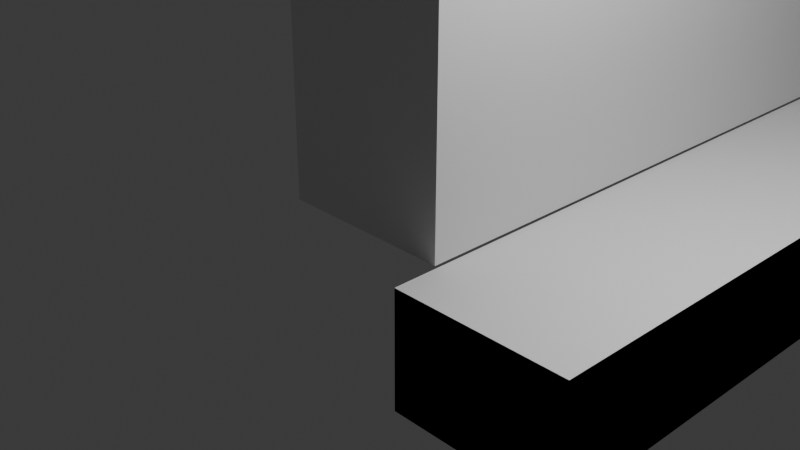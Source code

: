 # Source: Scene.blend  (saved by Blender 5.0.119; exported with 4.5.12 LTS)
import bpy
from mathutils import Matrix  # noqa: F401  (used for matrix-valued properties, if any)

bpy.ops.wm.read_factory_settings(use_empty=True)
scene = bpy.context.scene
scene.name = 'Scene'

# ---- collections
col_buildings = bpy.data.collections.new('Buildings'); scene.collection.children.link(col_buildings)
col_referenceimages = bpy.data.collections.new('ReferenceImages'); scene.collection.children.link(col_referenceimages)

# ---- world
world_world = bpy.data.worlds.new('World'); scene.world = world_world
world_world.use_nodes = True; world_world.node_tree.nodes.clear()
_N = world_world.node_tree.nodes; _L = world_world.node_tree.links
n0 = _N.new('ShaderNodeOutputWorld'); n0.name = 'World Output'; n0.location = (200, 100)
n1 = _N.new('ShaderNodeBackground'); n1.name = 'Background'; n1.location = (-200, 100)
n1.inputs[0].default_value = (0.05088, 0.05088, 0.05088, 1.0)
_L.new(n1.outputs[0], n0.inputs[0])
n0.is_active_output = True
world_world.color = (0.05088, 0.05088, 0.05088)
world_world.sun_shadow_jitter_overblur = 0.0

# ---- cameras
cam_camera = bpy.data.cameras.new('Camera')
cam_camera.clip_end = 100.0
cam_camera.ortho_scale = 7.314

# ---- lights
light_light = bpy.data.lights.new('Light', 'POINT')
light_light.energy = 1000.0
light_light.shadow_soft_size = 0.1

# ---- meshes
me_plane_019 = bpy.data.meshes.new('Plane.019')
me_plane_019.from_pydata([(-1.0, -1.0, 0.0), (1.0, -1.0, 0.0), (-1.0, 135.0, 0.0), (1.0, 135.0, 0.0), (-1.0, 152.8, -3.958), (1.0, 152.8, -3.958), (-1.0, 135.0, -1.35), (-1.0, -1.0, -1.35), (1.0, -1.0, -1.35), (1.0, 135.0, -1.35), (-1.0, 257.7, -3.958), (1.0, 257.7, -3.958), (-1.0, 267.9, -0.3509), (1.0, 267.9, -0.3509), (-1.0, 135.0, -0.005154), (-1.0, -1.0, -0.005154), (1.0, -1.0, -0.005154), (1.0, 135.0, -0.005154)], [], [(2, 0, 7, 6), (2, 3, 5, 4), (8, 9, 17, 16), (3, 2, 6, 9), (0, 1, 8, 7), (1, 3, 9, 8), (4, 5, 11, 10), (10, 11, 13, 12), (15, 16, 17, 14), (6, 7, 15, 14), (9, 6, 14, 17), (7, 8, 16, 15)])
_uv = me_plane_019.uv_layers.new(name='UVMap')
_uv.uv.foreach_set('vector', [0.0, 0.0, 0.0, 0.0, 0.0, 0.0, 0.0, 0.0, 0.0, 1.0, 1.0, 1.0, 1.0, 1.0, 0.0, 1.0, 0.0, 0.0, 0.0, 0.0, 0.0, 0.0, 0.0, 0.0, 1.0, 1.0, 0.0, 1.0, 0.0, 1.0, 1.0, 1.0, 0.0, 0.0, 0.0, 0.0, 0.0, 0.0, 0.0, 0.0, 0.0, 0.0, 0.0, 0.0, 0.0, 0.0, 0.0, 0.0, 0.0, 1.0, 1.0, 1.0, 1.0, 1.0, 0.0, 1.0, 0.0, 1.0, 1.0, 1.0, 1.0, 1.0, 0.0, 1.0, 0.0, 0.0, 1.0, 0.0, 1.0, 1.0, 0.0, 1.0, 0.0, 0.0, 0.0, 0.0, 0.0, 0.0, 0.0, 0.0, 1.0, 1.0, 0.0, 1.0, 0.0, 1.0, 1.0, 1.0, 0.0, 0.0, 0.0, 0.0, 0.0, 0.0, 0.0, 0.0])
me_plane_019.update()
me_plane = bpy.data.meshes.new('Plane')
me_plane.from_pydata([(-1.0, -1.208, 0.4641), (1.0, -1.208, 0.4641), (-1.0, 4.853, 0.4641), (1.0, 4.853, 0.4641), (-1.0, 4.853, 35.61), (-1.0, -1.208, 35.61), (1.0, -1.208, 35.61), (1.0, 4.853, 35.61)], [], [(0, 2, 3, 1), (5, 6, 7, 4), (1, 3, 7, 6), (2, 0, 5, 4), (3, 2, 4, 7), (0, 1, 6, 5)])
_uv = me_plane.uv_layers.new(name='UVMap')
_uv.uv.foreach_set('vector', [0.0, 0.0, 0.0, 1.0, 1.0, 1.0, 1.0, 0.0, 0.0, 0.0, 1.0, 0.0, 1.0, 1.0, 0.0, 1.0, 1.0, 0.0, 1.0, 1.0, 1.0, 1.0, 1.0, 0.0, 0.0, 1.0, 0.0, 0.0, 0.0, 0.0, 0.0, 1.0, 1.0, 1.0, 0.0, 1.0, 0.0, 1.0, 1.0, 1.0, 0.0, 0.0, 1.0, 0.0, 1.0, 0.0, 0.0, 0.0])
me_plane.update()
me_plane_003 = bpy.data.meshes.new('Plane.003')
me_plane_003.from_pydata([(-1.0, -1.208, 0.2773), (1.0, -1.208, 0.2773), (-1.0, 3.935, 0.2773), (1.0, 3.935, 0.2773), (-1.0, 3.935, 41.33), (-1.0, -1.208, 41.33), (1.0, -1.208, 41.33), (1.0, 3.935, 41.33)], [], [(0, 2, 3, 1), (5, 6, 7, 4), (1, 3, 7, 6), (2, 0, 5, 4), (3, 2, 4, 7), (0, 1, 6, 5)])
_uv = me_plane_003.uv_layers.new(name='UVMap')
_uv.uv.foreach_set('vector', [0.0, 0.0, 0.0, 1.0, 1.0, 1.0, 1.0, 0.0, 0.0, 0.0, 1.0, 0.0, 1.0, 1.0, 0.0, 1.0, 1.0, 0.0, 1.0, 1.0, 1.0, 1.0, 1.0, 0.0, 0.0, 1.0, 0.0, 0.0, 0.0, 0.0, 0.0, 1.0, 1.0, 1.0, 0.0, 1.0, 0.0, 1.0, 1.0, 1.0, 0.0, 0.0, 1.0, 0.0, 1.0, 0.0, 0.0, 0.0])
me_plane_003.update()
me_plane_004 = bpy.data.meshes.new('Plane.004')
me_plane_004.from_pydata([(-1.0, -1.325, 0.2773), (1.0, -1.325, 0.2773), (-1.0, 4.406, 0.2773), (1.0, 4.406, 0.2773), (-1.0, 4.406, 33.45), (-1.0, -1.325, 33.45), (1.0, -1.325, 33.45), (1.0, 4.406, 33.45)], [], [(0, 2, 3, 1), (5, 6, 7, 4), (1, 3, 7, 6), (2, 0, 5, 4), (3, 2, 4, 7), (0, 1, 6, 5)])
_uv = me_plane_004.uv_layers.new(name='UVMap')
_uv.uv.foreach_set('vector', [0.0, 0.0, 0.0, 1.0, 1.0, 1.0, 1.0, 0.0, 0.0, 0.0, 1.0, 0.0, 1.0, 1.0, 0.0, 1.0, 1.0, 0.0, 1.0, 1.0, 1.0, 1.0, 1.0, 0.0, 0.0, 1.0, 0.0, 0.0, 0.0, 0.0, 0.0, 1.0, 1.0, 1.0, 0.0, 1.0, 0.0, 1.0, 1.0, 1.0, 0.0, 0.0, 1.0, 0.0, 1.0, 0.0, 0.0, 0.0])
me_plane_004.update()
me_plane_005 = bpy.data.meshes.new('Plane.005')
me_plane_005.from_pydata([(-1.0, -1.261, 0.2773), (1.0, -1.261, 0.2773), (-1.0, 5.263, 0.2773), (1.0, 5.263, 0.2773), (-1.0, 5.263, 35.54), (-1.0, -1.261, 35.54), (1.0, -1.261, 35.54), (1.0, 5.263, 35.54)], [], [(0, 2, 3, 1), (5, 6, 7, 4), (1, 3, 7, 6), (2, 0, 5, 4), (3, 2, 4, 7), (0, 1, 6, 5)])
_uv = me_plane_005.uv_layers.new(name='UVMap')
_uv.uv.foreach_set('vector', [0.0, 0.0, 0.0, 1.0, 1.0, 1.0, 1.0, 0.0, 0.0, 0.0, 1.0, 0.0, 1.0, 1.0, 0.0, 1.0, 1.0, 0.0, 1.0, 1.0, 1.0, 1.0, 1.0, 0.0, 0.0, 1.0, 0.0, 0.0, 0.0, 0.0, 0.0, 1.0, 1.0, 1.0, 0.0, 1.0, 0.0, 1.0, 1.0, 1.0, 0.0, 0.0, 1.0, 0.0, 1.0, 0.0, 0.0, 0.0])
me_plane_005.update()
me_plane_006 = bpy.data.meshes.new('Plane.006')
me_plane_006.from_pydata([(-1.0, -1.261, 0.2773), (1.0, -1.261, 0.2773), (-1.0, 5.544, 0.2773), (1.0, 5.544, 0.2773), (-1.0, 5.544, 44.74), (-1.0, -1.261, 44.74), (1.0, -1.261, 44.74), (1.0, 5.544, 44.74)], [], [(0, 2, 3, 1), (5, 6, 7, 4), (1, 3, 7, 6), (2, 0, 5, 4), (3, 2, 4, 7), (0, 1, 6, 5)])
_uv = me_plane_006.uv_layers.new(name='UVMap')
_uv.uv.foreach_set('vector', [0.0, 0.0, 0.0, 1.0, 1.0, 1.0, 1.0, 0.0, 0.0, 0.0, 1.0, 0.0, 1.0, 1.0, 0.0, 1.0, 1.0, 0.0, 1.0, 1.0, 1.0, 1.0, 1.0, 0.0, 0.0, 1.0, 0.0, 0.0, 0.0, 0.0, 0.0, 1.0, 1.0, 1.0, 0.0, 1.0, 0.0, 1.0, 1.0, 1.0, 0.0, 0.0, 1.0, 0.0, 1.0, 0.0, 0.0, 0.0])
me_plane_006.update()
me_plane_007 = bpy.data.meshes.new('Plane.007')
me_plane_007.from_pydata([(-1.0, -1.261, 0.252), (1.0, -1.261, 0.252), (-1.0, 4.153, 0.252), (1.0, 4.153, 0.252), (-1.0, 4.153, 37.19), (-1.0, -1.261, 37.19), (1.0, -1.261, 37.19), (1.0, 4.153, 37.19)], [], [(0, 2, 3, 1), (5, 6, 7, 4), (1, 3, 7, 6), (2, 0, 5, 4), (3, 2, 4, 7), (0, 1, 6, 5)])
_uv = me_plane_007.uv_layers.new(name='UVMap')
_uv.uv.foreach_set('vector', [0.0, 0.0, 0.0, 1.0, 1.0, 1.0, 1.0, 0.0, 0.0, 0.0, 1.0, 0.0, 1.0, 1.0, 0.0, 1.0, 1.0, 0.0, 1.0, 1.0, 1.0, 1.0, 1.0, 0.0, 0.0, 1.0, 0.0, 0.0, 0.0, 0.0, 0.0, 1.0, 1.0, 1.0, 0.0, 1.0, 0.0, 1.0, 1.0, 1.0, 0.0, 0.0, 1.0, 0.0, 1.0, 0.0, 0.0, 0.0])
me_plane_007.update()
me_plane_009 = bpy.data.meshes.new('Plane.009')
me_plane_009.from_pydata([(-1.0, -1.261, 0.252), (1.0, -1.261, 0.252), (-1.0, 5.679, 0.252), (1.0, 5.679, 0.252), (-1.0, 5.679, 40.86), (-1.0, -1.261, 40.86), (1.0, -1.261, 40.86), (1.0, 5.679, 40.86)], [], [(0, 2, 3, 1), (5, 6, 7, 4), (1, 3, 7, 6), (2, 0, 5, 4), (3, 2, 4, 7), (0, 1, 6, 5)])
_uv = me_plane_009.uv_layers.new(name='UVMap')
_uv.uv.foreach_set('vector', [0.0, 0.0, 0.0, 1.0, 1.0, 1.0, 1.0, 0.0, 0.0, 0.0, 1.0, 0.0, 1.0, 1.0, 0.0, 1.0, 1.0, 0.0, 1.0, 1.0, 1.0, 1.0, 1.0, 0.0, 0.0, 1.0, 0.0, 0.0, 0.0, 0.0, 0.0, 1.0, 1.0, 1.0, 0.0, 1.0, 0.0, 1.0, 1.0, 1.0, 0.0, 0.0, 1.0, 0.0, 1.0, 0.0, 0.0, 0.0])
me_plane_009.update()
me_plane_010 = bpy.data.meshes.new('Plane.010')
me_plane_010.from_pydata([(-1.0, -1.261, 0.6002), (1.0, -1.261, 0.6002), (-1.0, 5.287, 0.6002), (1.0, 5.287, 0.6002), (-1.0, 5.287, 41.15), (-1.0, -1.261, 41.15), (1.0, -1.261, 41.15), (1.0, 5.287, 41.15), (-1.0, 4.897, 0.6002), (1.0, 4.897, 0.6002), (-1.0, 4.897, 41.15), (1.0, 4.897, 41.15), (-1.0, 5.287, 41.63), (1.0, 5.287, 41.63), (-1.0, 4.897, 41.63), (1.0, 4.897, 41.63)], [], [(8, 2, 3, 9), (11, 7, 13, 15), (9, 3, 7, 11), (8, 0, 5, 10), (3, 2, 4, 7), (0, 1, 6, 5), (2, 8, 10, 4), (1, 9, 11, 6), (5, 6, 11, 10), (0, 8, 9, 1), (14, 15, 13, 12), (7, 4, 12, 13), (10, 11, 15, 14), (4, 10, 14, 12)])
_uv = me_plane_010.uv_layers.new(name='UVMap')
_uv.uv.foreach_set('vector', [0.0, 0.9296, 0.0, 1.0, 1.0, 1.0, 1.0, 0.9296, 1.0, 0.9296, 1.0, 1.0, 1.0, 1.0, 1.0, 0.9296, 1.0, 0.9296, 1.0, 1.0, 1.0, 1.0, 1.0, 0.9296, 0.0, 0.9296, 0.0, 0.0, 0.0, 0.0, 0.0, 0.9296, 1.0, 1.0, 0.0, 1.0, 0.0, 1.0, 1.0, 1.0, 0.0, 0.0, 1.0, 0.0, 1.0, 0.0, 0.0, 0.0, 0.0, 1.0, 0.0, 0.9296, 0.0, 0.9296, 0.0, 1.0, 1.0, 0.0, 1.0, 0.9296, 1.0, 0.9296, 1.0, 0.0, 0.0, 0.0, 1.0, 0.0, 1.0, 0.9296, 0.0, 0.9296, 0.0, 0.0, 0.0, 0.9296, 1.0, 0.9296, 1.0, 0.0, 0.0, 0.9296, 1.0, 0.9296, 1.0, 1.0, 0.0, 1.0, 1.0, 1.0, 0.0, 1.0, 0.0, 1.0, 1.0, 1.0, 0.0, 0.9296, 1.0, 0.9296, 1.0, 0.9296, 0.0, 0.9296, 0.0, 1.0, 0.0, 0.9296, 0.0, 0.9296, 0.0, 1.0])
me_plane_010.update()
me_plane_011 = bpy.data.meshes.new('Plane.011')
me_plane_011.from_pydata([(-1.0, -1.261, -3.087), (1.0, -1.261, -3.087), (-1.0, 1.146, -3.087), (1.0, 1.146, -3.087), (-1.0, 1.146, 42.77), (-1.0, -1.261, 42.77), (1.0, -1.261, 42.77), (1.0, 1.146, 42.77)], [], [(0, 2, 3, 1), (5, 6, 7, 4), (1, 3, 7, 6), (2, 0, 5, 4), (3, 2, 4, 7), (0, 1, 6, 5)])
_uv = me_plane_011.uv_layers.new(name='UVMap')
_uv.uv.foreach_set('vector', [0.0, 0.0, 0.0, 1.0, 1.0, 1.0, 1.0, 0.0, 0.0, 0.0, 1.0, 0.0, 1.0, 1.0, 0.0, 1.0, 1.0, 0.0, 1.0, 1.0, 1.0, 1.0, 1.0, 0.0, 0.0, 1.0, 0.0, 0.0, 0.0, 0.0, 0.0, 1.0, 1.0, 1.0, 0.0, 1.0, 0.0, 1.0, 1.0, 1.0, 0.0, 0.0, 1.0, 0.0, 1.0, 0.0, 0.0, 0.0])
me_plane_011.update()
me_plane_012 = bpy.data.meshes.new('Plane.012')
me_plane_012.from_pydata([(-1.0, -1.261, -3.087), (1.0, -1.261, -3.087), (-1.0, 5.288, -3.064), (1.0, 5.288, -3.064), (-1.0, 5.288, 47.87), (-1.0, -1.261, 47.85), (1.0, -1.261, 47.85), (1.0, 5.288, 47.87)], [], [(0, 2, 3, 1), (5, 6, 7, 4), (1, 3, 7, 6), (2, 0, 5, 4), (3, 2, 4, 7), (0, 1, 6, 5)])
_uv = me_plane_012.uv_layers.new(name='UVMap')
_uv.uv.foreach_set('vector', [0.0, 0.0, 0.0, 1.0, 1.0, 1.0, 1.0, 0.0, 0.0, 0.0, 1.0, 0.0, 1.0, 1.0, 0.0, 1.0, 1.0, 0.0, 1.0, 1.0, 1.0, 1.0, 1.0, 0.0, 0.0, 1.0, 0.0, 0.0, 0.0, 0.0, 0.0, 1.0, 1.0, 1.0, 0.0, 1.0, 0.0, 1.0, 1.0, 1.0, 0.0, 0.0, 1.0, 0.0, 1.0, 0.0, 0.0, 0.0])
me_plane_012.update()
me_plane_013 = bpy.data.meshes.new('Plane.013')
me_plane_013.from_pydata([(-1.0, -1.261, -3.087), (1.0, -1.261, -3.087), (-1.0, 2.897, -3.064), (1.0, 2.897, -3.064), (-1.0, 2.897, 31.31), (-1.0, -1.261, 31.28), (1.0, -1.261, 31.28), (1.0, 2.897, 31.31)], [], [(0, 2, 3, 1), (5, 6, 7, 4), (1, 3, 7, 6), (2, 0, 5, 4), (3, 2, 4, 7), (0, 1, 6, 5)])
_uv = me_plane_013.uv_layers.new(name='UVMap')
_uv.uv.foreach_set('vector', [0.0, 0.0, 0.0, 1.0, 1.0, 1.0, 1.0, 0.0, 0.0, 0.0, 1.0, 0.0, 1.0, 1.0, 0.0, 1.0, 1.0, 0.0, 1.0, 1.0, 1.0, 1.0, 1.0, 0.0, 0.0, 1.0, 0.0, 0.0, 0.0, 0.0, 0.0, 1.0, 1.0, 1.0, 0.0, 1.0, 0.0, 1.0, 1.0, 1.0, 0.0, 0.0, 1.0, 0.0, 1.0, 0.0, 0.0, 0.0])
me_plane_013.update()
me_plane_014 = bpy.data.meshes.new('Plane.014')
me_plane_014.from_pydata([(-1.0, -1.261, -3.087), (1.0, -1.261, -3.087), (-1.0, 4.369, -3.064), (1.0, 4.369, -3.064), (-1.0, 4.369, 38.83), (-1.0, -1.261, 38.8), (1.0, -1.261, 38.8), (1.0, 4.369, 38.83)], [], [(0, 2, 3, 1), (5, 6, 7, 4), (1, 3, 7, 6), (2, 0, 5, 4), (3, 2, 4, 7), (0, 1, 6, 5)])
_uv = me_plane_014.uv_layers.new(name='UVMap')
_uv.uv.foreach_set('vector', [0.0, 0.0, 0.0, 1.0, 1.0, 1.0, 1.0, 0.0, 0.0, 0.0, 1.0, 0.0, 1.0, 1.0, 0.0, 1.0, 1.0, 0.0, 1.0, 1.0, 1.0, 1.0, 1.0, 0.0, 0.0, 1.0, 0.0, 0.0, 0.0, 0.0, 0.0, 1.0, 1.0, 1.0, 0.0, 1.0, 0.0, 1.0, 1.0, 1.0, 0.0, 0.0, 1.0, 0.0, 1.0, 0.0, 0.0, 0.0])
me_plane_014.update()
me_plane_015 = bpy.data.meshes.new('Plane.015')
me_plane_015.from_pydata([(-1.0, -1.261, -3.087), (1.0, -1.261, -3.087), (-1.0, 4.509, -3.064), (1.0, 4.509, -3.064), (-1.0, 4.509, 33.62), (-1.0, -1.261, 33.59), (1.0, -1.261, 33.59), (1.0, 4.509, 33.62)], [], [(0, 2, 3, 1), (5, 6, 7, 4), (1, 3, 7, 6), (2, 0, 5, 4), (3, 2, 4, 7), (0, 1, 6, 5)])
_uv = me_plane_015.uv_layers.new(name='UVMap')
_uv.uv.foreach_set('vector', [0.0, 0.0, 0.0, 1.0, 1.0, 1.0, 1.0, 0.0, 0.0, 0.0, 1.0, 0.0, 1.0, 1.0, 0.0, 1.0, 1.0, 0.0, 1.0, 1.0, 1.0, 1.0, 1.0, 0.0, 0.0, 1.0, 0.0, 0.0, 0.0, 0.0, 0.0, 1.0, 1.0, 1.0, 0.0, 1.0, 0.0, 1.0, 1.0, 1.0, 0.0, 0.0, 1.0, 0.0, 1.0, 0.0, 0.0, 0.0])
me_plane_015.update()
me_plane_016 = bpy.data.meshes.new('Plane.016')
me_plane_016.from_pydata([(-1.0, -1.261, -3.087), (1.0, -1.261, -3.087), (-1.0, 4.125, -3.064), (1.0, 4.125, -3.064), (-1.0, 4.125, 47.96), (-1.0, -1.261, 47.93), (1.0, -1.261, 47.93), (1.0, 4.125, 47.96), (1.0, 4.125, 2.435), (1.0, -1.261, 2.412), (-1.0, -1.261, 2.412), (-1.0, 4.125, 2.435), (-1.0, 6.633, 47.96), (1.0, 6.633, 47.96), (1.0, 6.633, 2.435), (-1.0, 6.633, 2.435), (-1.0, 6.27, 2.435), (1.0, 6.27, 2.435), (-1.0, 6.27, 47.96), (1.0, 6.27, 47.96), (1.0, 6.633, -3.187), (-1.0, 6.633, -3.187), (-1.0, 6.27, -3.187), (1.0, 6.27, -3.187)], [], [(0, 2, 3, 1), (5, 6, 7, 4), (9, 8, 7, 6), (11, 10, 5, 4), (16, 15, 21, 22), (10, 9, 6, 5), (0, 1, 9, 10), (3, 2, 11, 8), (2, 0, 10, 11), (1, 3, 8, 9), (14, 15, 12, 13), (16, 18, 12, 15), (18, 19, 13, 12), (19, 17, 14, 13), (7, 8, 17, 19), (4, 7, 19, 18), (11, 4, 18, 16), (8, 11, 16, 17), (23, 22, 21, 20), (17, 16, 22, 23), (14, 17, 23, 20), (15, 14, 20, 21)])
_uv = me_plane_016.uv_layers.new(name='UVMap')
_uv.uv.foreach_set('vector', [0.0, 0.0, 0.0, 1.0, 1.0, 1.0, 1.0, 0.0, 0.0, 0.0, 1.0, 0.0, 1.0, 1.0, 0.0, 1.0, 1.0, 0.0, 1.0, 1.0, 1.0, 1.0, 1.0, 0.0, 0.0, 1.0, 0.0, 0.0, 0.0, 0.0, 0.0, 1.0, 0.0, 1.0, 0.0, 1.0, 0.0, 1.0, 0.0, 1.0, 0.0, 0.0, 1.0, 0.0, 1.0, 0.0, 0.0, 0.0, 0.0, 0.0, 1.0, 0.0, 1.0, 0.0, 0.0, 0.0, 1.0, 1.0, 0.0, 1.0, 0.0, 1.0, 1.0, 1.0, 0.0, 1.0, 0.0, 0.0, 0.0, 0.0, 0.0, 1.0, 1.0, 0.0, 1.0, 1.0, 1.0, 1.0, 1.0, 0.0, 1.0, 1.0, 0.0, 1.0, 0.0, 1.0, 1.0, 1.0, 0.0, 1.0, 0.0, 1.0, 0.0, 1.0, 0.0, 1.0, 0.0, 1.0, 1.0, 1.0, 1.0, 1.0, 0.0, 1.0, 1.0, 1.0, 1.0, 1.0, 1.0, 1.0, 1.0, 1.0, 1.0, 1.0, 1.0, 1.0, 1.0, 1.0, 1.0, 1.0, 0.0, 1.0, 1.0, 1.0, 1.0, 1.0, 0.0, 1.0, 0.0, 1.0, 0.0, 1.0, 0.0, 1.0, 0.0, 1.0, 1.0, 1.0, 0.0, 1.0, 0.0, 1.0, 1.0, 1.0, 1.0, 1.0, 0.0, 1.0, 0.0, 1.0, 1.0, 1.0, 1.0, 1.0, 0.0, 1.0, 0.0, 1.0, 1.0, 1.0, 1.0, 1.0, 1.0, 1.0, 1.0, 1.0, 1.0, 1.0, 0.0, 1.0, 1.0, 1.0, 1.0, 1.0, 0.0, 1.0])
me_plane_016.update()
me_plane_017 = bpy.data.meshes.new('Plane.017')
me_plane_017.from_pydata([(-1.0, -1.261, -3.087), (1.0, -1.261, -3.087), (-1.0, 3.01, -3.064), (1.0, 3.01, -3.064), (-1.0, 3.01, 36.92), (-1.0, -1.261, 36.9), (1.0, -1.261, 36.9), (1.0, 3.01, 36.92)], [], [(0, 2, 3, 1), (5, 6, 7, 4), (1, 3, 7, 6), (2, 0, 5, 4), (3, 2, 4, 7), (0, 1, 6, 5)])
_uv = me_plane_017.uv_layers.new(name='UVMap')
_uv.uv.foreach_set('vector', [0.0, 0.0, 0.0, 1.0, 1.0, 1.0, 1.0, 0.0, 0.0, 0.0, 1.0, 0.0, 1.0, 1.0, 0.0, 1.0, 1.0, 0.0, 1.0, 1.0, 1.0, 1.0, 1.0, 0.0, 0.0, 1.0, 0.0, 0.0, 0.0, 0.0, 0.0, 1.0, 1.0, 1.0, 0.0, 1.0, 0.0, 1.0, 1.0, 1.0, 0.0, 0.0, 1.0, 0.0, 1.0, 0.0, 0.0, 0.0])
me_plane_017.update()
me_plane_018 = bpy.data.meshes.new('Plane.018')
me_plane_018.from_pydata([(-1.0, -1.261, -3.087), (1.0, -1.261, -3.087), (-1.0, 4.544, -3.064), (1.0, 4.544, -3.064), (-1.0, 4.544, 51.73), (-1.0, -1.261, 51.71), (1.0, -1.261, 51.71), (1.0, 4.544, 51.73)], [], [(0, 2, 3, 1), (5, 6, 7, 4), (1, 3, 7, 6), (2, 0, 5, 4), (3, 2, 4, 7), (0, 1, 6, 5)])
_uv = me_plane_018.uv_layers.new(name='UVMap')
_uv.uv.foreach_set('vector', [0.0, 0.0, 0.0, 1.0, 1.0, 1.0, 1.0, 0.0, 0.0, 0.0, 1.0, 0.0, 1.0, 1.0, 0.0, 1.0, 1.0, 0.0, 1.0, 1.0, 1.0, 1.0, 1.0, 0.0, 0.0, 1.0, 0.0, 0.0, 0.0, 0.0, 0.0, 1.0, 1.0, 1.0, 0.0, 1.0, 0.0, 1.0, 1.0, 1.0, 0.0, 0.0, 1.0, 0.0, 1.0, 0.0, 0.0, 0.0])
me_plane_018.update()

# ---- objects
ob_plane = bpy.data.objects.new('Plane', me_plane_019)
ob_light = bpy.data.objects.new('Light', light_light)
ob_camera = bpy.data.objects.new('Camera', cam_camera)
ob_building1 = bpy.data.objects.new('Building1', me_plane)
ob_building2 = bpy.data.objects.new('Building2', me_plane_003)
ob_building3 = bpy.data.objects.new('Building3', me_plane_004)
ob_building4 = bpy.data.objects.new('Building4', me_plane_005)
ob_building5 = bpy.data.objects.new('Building5', me_plane_006)
ob_building6 = bpy.data.objects.new('Building6', me_plane_007)
ob_building7 = bpy.data.objects.new('Building7', me_plane_009)
ob_building8 = bpy.data.objects.new('Building8', me_plane_010)
ob_building9 = bpy.data.objects.new('Building9', me_plane_011)
ob_building10 = bpy.data.objects.new('Building10', me_plane_012)
ob_building9_002 = bpy.data.objects.new('Building9.002', me_plane_013)
ob_building9_003 = bpy.data.objects.new('Building9.003', me_plane_014)
ob_building9_004 = bpy.data.objects.new('Building9.004', me_plane_015)
ob_building9_005 = bpy.data.objects.new('Building9.005', me_plane_016)
ob_building9_006 = bpy.data.objects.new('Building9.006', me_plane_017)
ob_building9_007 = bpy.data.objects.new('Building9.007', me_plane_018)
ob_empty = bpy.data.objects.new('Empty', None)
ob_empty_001 = bpy.data.objects.new('Empty.001', None)
ob_empty_002 = bpy.data.objects.new('Empty.002', None)
ob_empty_003 = bpy.data.objects.new('Empty.003', None)
ob_empty_004 = bpy.data.objects.new('Empty.004', None)
ob_empty_005 = bpy.data.objects.new('Empty.005', None)

# ---- transforms, parenting, visibility, modifiers, constraints
ob_plane.location = (2.001, 0.0, 0.001335)
ob_light.location = (4.076, 1.005, 5.904)
ob_light.rotation_euler = (0.6503, 0.05522, 1.866)
ob_light.lock_rotations_4d = False
ob_light.empty_display_type = 'ARROWS'
ob_light.color = (0.0, 0.0, 0.0, 0.0)
ob_light.lineart.crease_threshold = 0.0
ob_camera.location = (7.359, -6.926, 4.958)
ob_camera.rotation_euler = (1.109, 0.0, 0.8149)
ob_camera.lock_rotations_4d = False
ob_camera.empty_display_type = 'ARROWS'
ob_camera.color = (0.0, 0.0, 0.0, 0.0)
ob_camera.display_type = 'WIRE'
ob_camera.lineart.crease_threshold = 0.0
ob_building1.location = (-0.004069, 2.792, -0.4352)
ob_building1.scale = (1.0, 2.711, 1.0)
ob_building2.location = (-0.004069, 19.26, -0.2717)
ob_building2.scale = (1.0, 2.711, 1.0)
ob_building3.location = (-0.004069, 33.6, -0.205)
ob_building3.scale = (1.0, 2.711, 1.0)
ob_building4.location = (-0.004069, 55.92, -0.2786)
ob_building4.scale = (1.0, 2.711, 1.0)
ob_building5.location = (-0.004069, 73.62, -0.2786)
ob_building5.scale = (1.0, 2.711, 1.0)
ob_building6.location = (-0.004069, 92.07, -0.2786)
ob_building6.scale = (1.0, 2.711, 1.0)
ob_building7.location = (-0.004069, 106.8, -0.2786)
ob_building7.scale = (1.0, 2.711, 1.0)
ob_building8.location = (-0.004069, 138.4, -0.5761)
ob_building8.scale = (1.0, 2.711, 1.0)
ob_building9.location = (-0.004069, 156.1, -0.8622)
ob_building9.scale = (1.0, 2.711, 1.0)
ob_building10.location = (-0.004069, 162.7, -0.8796)
ob_building10.scale = (1.0, 2.711, 1.0)
ob_building9_002.location = (-0.004069, 180.4, -0.8657)
ob_building9_002.scale = (1.0, 2.711, 1.0)
ob_building9_003.location = (-0.004069, 191.6, -0.8127)
ob_building9_003.scale = (1.0, 2.711, 1.0)
ob_building9_004.location = (-0.004069, 206.9, -0.7896)
ob_building9_004.scale = (1.0, 2.711, 1.0)
ob_building9_005.location = (-0.004069, 222.6, -0.7896)
ob_building9_005.scale = (1.0, 2.711, 1.0)
ob_building9_006.location = (-0.004069, 244.1, -0.8782)
ob_building9_006.scale = (1.0, 2.711, 1.0)
ob_building9_007.location = (-0.004069, 255.6, -0.8574)
ob_building9_007.scale = (1.0, 2.711, 1.0)
ob_empty.location = (0.0, 17.04, 22.84)
ob_empty.rotation_euler = (1.571, -0.0, 1.571)
ob_empty.scale = (9.779, 9.779, 9.779)
ob_empty.empty_display_type = 'IMAGE'
ob_empty.empty_display_size = 6.378
ob_empty.empty_image_offset = (-0.392, -0.5)
ob_empty_001.location = (6.189e-15, 49.24, 22.19)
ob_empty_001.rotation_euler = (1.571, -0.0, 1.571)
ob_empty_001.scale = (12.18, 12.18, 12.18)
ob_empty_001.empty_display_type = 'IMAGE'
ob_empty_001.empty_display_size = 5.113
ob_empty_001.empty_image_offset = (-0.489, -0.489)
ob_empty_002.location = (0.0, 94.36, 21.72)
ob_empty_002.rotation_euler = (1.571, -0.0, 1.571)
ob_empty_002.scale = (11.47, 11.47, 11.47)
ob_empty_002.empty_display_type = 'IMAGE'
ob_empty_002.empty_display_size = 5.317
ob_empty_002.empty_image_offset = (-0.4702, -0.4702)
ob_empty_003.location = (0.001752, 126.4, 16.51)
ob_empty_003.rotation_euler = (1.571, -0.0, 1.571)
ob_empty_003.scale = (9.744, 9.744, 9.744)
ob_empty_003.empty_display_type = 'IMAGE'
ob_empty_003.empty_display_size = 6.16
ob_empty_003.empty_image_offset = (-0.4058, -0.4058)
ob_empty_004.location = (4.67e-15, 181.3, 21.77)
ob_empty_004.rotation_euler = (1.571, -0.0, 1.571)
ob_empty_004.scale = (11.71, 11.71, 11.71)
ob_empty_004.empty_display_type = 'IMAGE'
ob_empty_004.empty_display_size = 5.0
ob_empty_005.location = (4.109e-15, 240.4, 21.49)
ob_empty_005.rotation_euler = (1.571, -0.0, 1.571)
ob_empty_005.scale = (14.76, 14.76, 14.76)
ob_empty_005.empty_display_type = 'IMAGE'
ob_empty_005.empty_display_size = 5.0

# ---- collection membership
scene.collection.objects.link(ob_plane)
col_buildings.objects.link(ob_light)
col_buildings.objects.link(ob_camera)
col_buildings.objects.link(ob_building1)
col_buildings.objects.link(ob_building2)
col_buildings.objects.link(ob_building3)
col_buildings.objects.link(ob_building4)
col_buildings.objects.link(ob_building5)
col_buildings.objects.link(ob_building6)
col_buildings.objects.link(ob_building7)
col_buildings.objects.link(ob_building8)
col_buildings.objects.link(ob_building9)
col_buildings.objects.link(ob_building10)
col_buildings.objects.link(ob_building9_002)
col_buildings.objects.link(ob_building9_003)
col_buildings.objects.link(ob_building9_004)
col_buildings.objects.link(ob_building9_005)
col_buildings.objects.link(ob_building9_006)
col_buildings.objects.link(ob_building9_007)
col_referenceimages.objects.link(ob_empty)
col_referenceimages.objects.link(ob_empty_001)
col_referenceimages.objects.link(ob_empty_002)
col_referenceimages.objects.link(ob_empty_003)
col_referenceimages.objects.link(ob_empty_004)
col_referenceimages.objects.link(ob_empty_005)

# ---- scene / render settings (as saved in the file)
scene.camera = ob_camera
scene.frame_start = 1; scene.frame_end = 250; scene.frame_set(1)
scene.render.engine = 'BLENDER_EEVEE_NEXT'
scene.render.bake_bias = 0.0
scene.render.bake_samples = 0
scene.cycles.sampling_pattern = 'TABULATED_SOBOL'
scene.eevee.use_volume_custom_range = False
bpy.context.view_layer.update()
